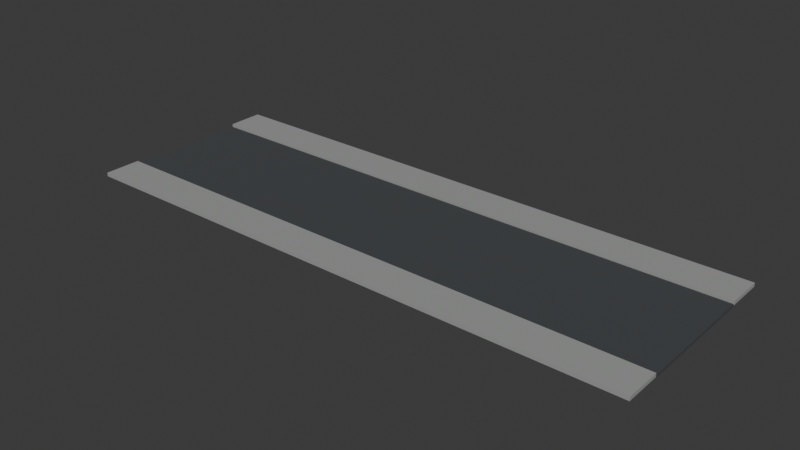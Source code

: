 # Source: Road_015.blend  (saved by Blender 5.1.30; exported with 4.5.12 LTS)
import bpy
from mathutils import Matrix  # noqa: F401  (used for matrix-valued properties, if any)

bpy.ops.wm.read_factory_settings(use_empty=True)
scene = bpy.context.scene
scene.name = 'Scene'

# ---- collections
col_collection = bpy.data.collections.new('Collection'); scene.collection.children.link(col_collection)

# ---- materials (node trees are filled in below, after node groups)
mat_mat_asphalt = bpy.data.materials.new('MAT_Asphalt')
mat_mat_asphalt.diffuse_color = (0.055, 0.06, 0.065, 1.0)
mat_mat_sidewalk = bpy.data.materials.new('MAT_Sidewalk')
mat_mat_sidewalk.diffuse_color = (0.34, 0.35, 0.34, 1.0)

# ---- material node trees
mat_mat_asphalt.use_nodes = True; mat_mat_asphalt.node_tree.nodes.clear()
_N = mat_mat_asphalt.node_tree.nodes; _L = mat_mat_asphalt.node_tree.links
n0 = _N.new('ShaderNodeBsdfPrincipled'); n0.name = 'Principled BSDF'; n0.location = (-200, 100)
n0.inputs[0].default_value = (0.055, 0.06, 0.065, 1.0)
n0.inputs[2].default_value = 0.92
n1 = _N.new('ShaderNodeOutputMaterial'); n1.name = 'Material Output'; n1.location = (200, 100)
_L.new(n0.outputs[0], n1.inputs[0])
n1.is_active_output = True
mat_mat_sidewalk.use_nodes = True; mat_mat_sidewalk.node_tree.nodes.clear()
_N = mat_mat_sidewalk.node_tree.nodes; _L = mat_mat_sidewalk.node_tree.links
n0 = _N.new('ShaderNodeBsdfPrincipled'); n0.name = 'Principled BSDF'; n0.location = (-200, 100)
n0.inputs[0].default_value = (0.34, 0.35, 0.34, 1.0)
n0.inputs[2].default_value = 0.65
n1 = _N.new('ShaderNodeOutputMaterial'); n1.name = 'Material Output'; n1.location = (200, 100)
_L.new(n0.outputs[0], n1.inputs[0])
n1.is_active_output = True

# ---- world
world_world = bpy.data.worlds.new('World'); scene.world = world_world
world_world.use_nodes = True; world_world.node_tree.nodes.clear()
_N = world_world.node_tree.nodes; _L = world_world.node_tree.links
n0 = _N.new('ShaderNodeOutputWorld'); n0.name = 'World Output'; n0.location = (200, 100)
n1 = _N.new('ShaderNodeBackground'); n1.name = 'Background'; n1.location = (-200, 100)
n1.inputs[0].default_value = (0.05088, 0.05088, 0.05088, 1.0)
_L.new(n1.outputs[0], n0.inputs[0])
n0.is_active_output = True
world_world.color = (0.05088, 0.05088, 0.05088)
world_world.sun_shadow_jitter_overblur = 0.0

# ---- meshes
me_cube = bpy.data.meshes.new('Cube')
me_cube.from_pydata([(-14.0, -3.0, -0.08), (-14.0, -3.0, 0.08), (-14.0, 3.0, -0.08), (-14.0, 3.0, 0.08), (14.0, -3.0, -0.08), (14.0, -3.0, 0.08), (14.0, 3.0, -0.08), (14.0, 3.0, 0.08), (-14.0, -4.9, -0.01), (-14.0, -4.9, 0.17), (-14.0, -3.1, -0.01), (-14.0, -3.1, 0.17), (14.0, -4.9, -0.01), (14.0, -4.9, 0.17), (14.0, -3.1, -0.01), (14.0, -3.1, 0.17), (-14.0, 3.1, -0.01), (-14.0, 3.1, 0.17), (-14.0, 4.9, -0.01), (-14.0, 4.9, 0.17), (14.0, 3.1, -0.01), (14.0, 3.1, 0.17), (14.0, 4.9, -0.01), (14.0, 4.9, 0.17)], [], [(0, 1, 3, 2), (2, 3, 7, 6), (6, 7, 5, 4), (4, 5, 1, 0), (2, 6, 4, 0), (7, 3, 1, 5), (8, 9, 11, 10), (10, 11, 15, 14), (14, 15, 13, 12), (12, 13, 9, 8), (10, 14, 12, 8), (15, 11, 9, 13), (16, 17, 19, 18), (18, 19, 23, 22), (22, 23, 21, 20), (20, 21, 17, 16), (18, 22, 20, 16), (23, 19, 17, 21)])
me_cube.polygons.foreach_set('material_index', [0, 0, 0, 0, 0, 0, 1, 1, 1, 1, 1, 1, 1, 1, 1, 1, 1, 1])
_uv = me_cube.uv_layers.new(name='UVMap')
_uv.uv.foreach_set('vector', [0.375, 0.0, 0.625, 0.0, 0.625, 0.25, 0.375, 0.25, 0.375, 0.25, 0.625, 0.25, 0.625, 0.5, 0.375, 0.5, 0.375, 0.5, 0.625, 0.5, 0.625, 0.75, 0.375, 0.75, 0.375, 0.75, 0.625, 0.75, 0.625, 1.0, 0.375, 1.0, 0.125, 0.5, 0.375, 0.5, 0.375, 0.75, 0.125, 0.75, 0.625, 0.5, 0.875, 0.5, 0.875, 0.75, 0.625, 0.75, 0.375, 0.0, 0.625, 0.0, 0.625, 0.25, 0.375, 0.25, 0.375, 0.25, 0.625, 0.25, 0.625, 0.5, 0.375, 0.5, 0.375, 0.5, 0.625, 0.5, 0.625, 0.75, 0.375, 0.75, 0.375, 0.75, 0.625, 0.75, 0.625, 1.0, 0.375, 1.0, 0.125, 0.5, 0.375, 0.5, 0.375, 0.75, 0.125, 0.75, 0.625, 0.5, 0.875, 0.5, 0.875, 0.75, 0.625, 0.75, 0.375, 0.0, 0.625, 0.0, 0.625, 0.25, 0.375, 0.25, 0.375, 0.25, 0.625, 0.25, 0.625, 0.5, 0.375, 0.5, 0.375, 0.5, 0.625, 0.5, 0.625, 0.75, 0.375, 0.75, 0.375, 0.75, 0.625, 0.75, 0.625, 1.0, 0.375, 1.0, 0.125, 0.5, 0.375, 0.5, 0.375, 0.75, 0.125, 0.75, 0.625, 0.5, 0.875, 0.5, 0.875, 0.75, 0.625, 0.75])
me_cube.materials.append(mat_mat_asphalt)
me_cube.materials.append(mat_mat_sidewalk)
me_cube.update()

# ---- objects
ob_road_015 = bpy.data.objects.new('Road_015', me_cube)

# ---- transforms, parenting, visibility, modifiers, constraints
ob_road_015.location = (0.0, 0.0, -0.08)

# ---- collection membership
col_collection.objects.link(ob_road_015)

# ---- scene / render settings (as saved in the file)
scene.frame_start = 1; scene.frame_end = 250; scene.frame_set(1)
scene.render.engine = 'BLENDER_EEVEE_NEXT'
scene.render.bake_bias = 0.0
scene.render.bake_samples = 0
scene.cycles.sampling_pattern = 'TABULATED_SOBOL'
scene.eevee.use_volume_custom_range = False
bpy.context.view_layer.update()

# ---- added for rendering (the .blend has no active camera and no usable light): camera, sun
cam_auto = bpy.data.cameras.new('AutoCamera')
cam_auto.lens = 50.0
cam_auto.sensor_width = 36.0
cam_auto.clip_end = 1000.0
ob_auto_camera = bpy.data.objects.new('AutoCamera', cam_auto)
scene.collection.objects.link(ob_auto_camera)
ob_auto_camera.location = (27.4482, -32.9378, 21.9236)
ob_auto_camera.rotation_euler = (1.09748, -7.21219e-08, 0.694738)
scene.camera = ob_auto_camera
light_auto_sun = bpy.data.lights.new('AutoSun', 'SUN')
light_auto_sun.energy = 3.0
light_auto_sun.angle = 0.0523599
ob_auto_sun = bpy.data.objects.new('AutoSun', light_auto_sun)
scene.collection.objects.link(ob_auto_sun)
ob_auto_sun.rotation_euler = (0.872665, 0.174533, 0.523599)
bpy.context.view_layer.update()
